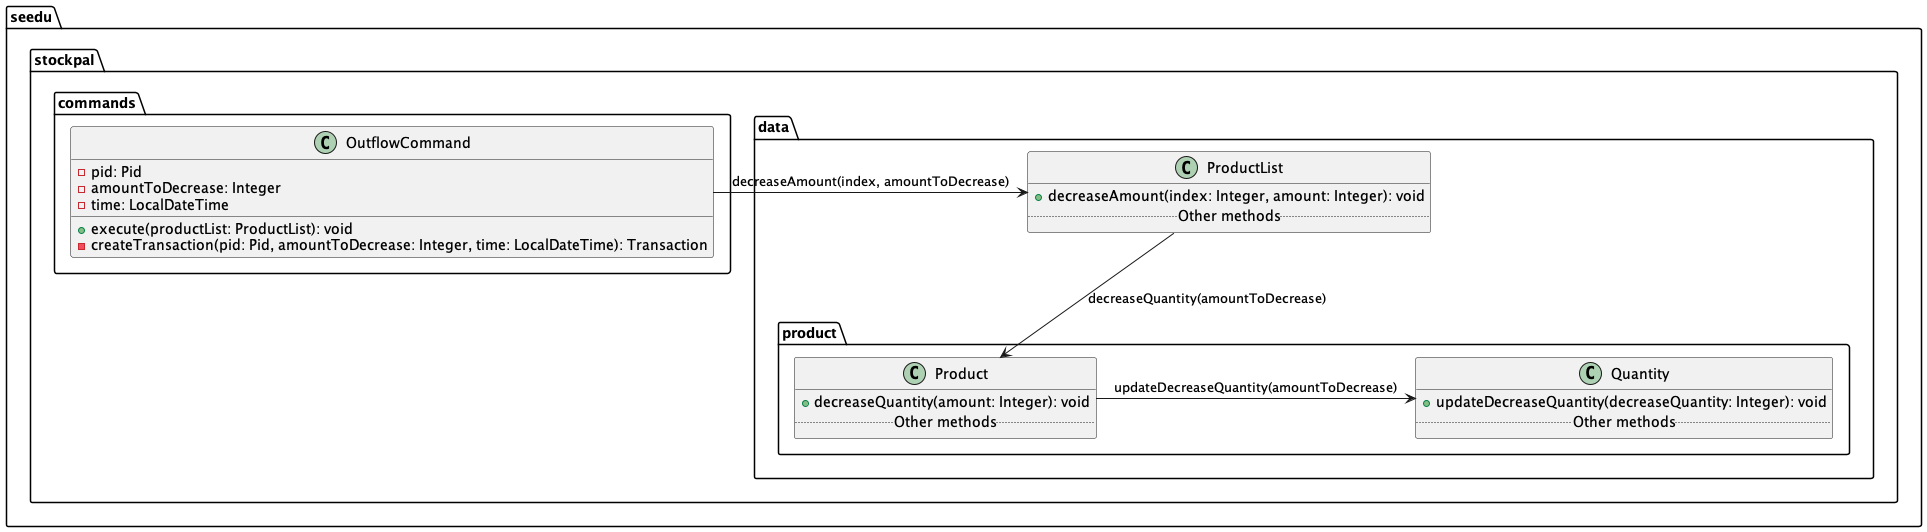

The diagram above was rendered by PlantUML. Its source (embedded in the PNG):
@startuml

package "seedu.stockpal.commands" {
    class OutflowCommand {
        - pid: Pid
        - amountToDecrease: Integer
        - time: LocalDateTime

        + execute(productList: ProductList): void
        - createTransaction(pid: Pid, amountToDecrease: Integer, time: LocalDateTime): Transaction
    }
}

package "seedu.stockpal.data.product" {
    class Product {
        + decreaseQuantity(amount: Integer): void
        .. Other methods ..
    }

    class Quantity {
        + updateDecreaseQuantity(decreaseQuantity: Integer): void
        .. Other methods ..
    }

}

package "seedu.stockpal.data" {
    class ProductList {
            + decreaseAmount(index: Integer, amount: Integer): void
            .. Other methods ..
    }
}

OutflowCommand -> ProductList: decreaseAmount(index, amountToDecrease)
ProductList --> Product: decreaseQuantity(amountToDecrease)
Product -> Quantity: updateDecreaseQuantity(amountToDecrease)

@enduml